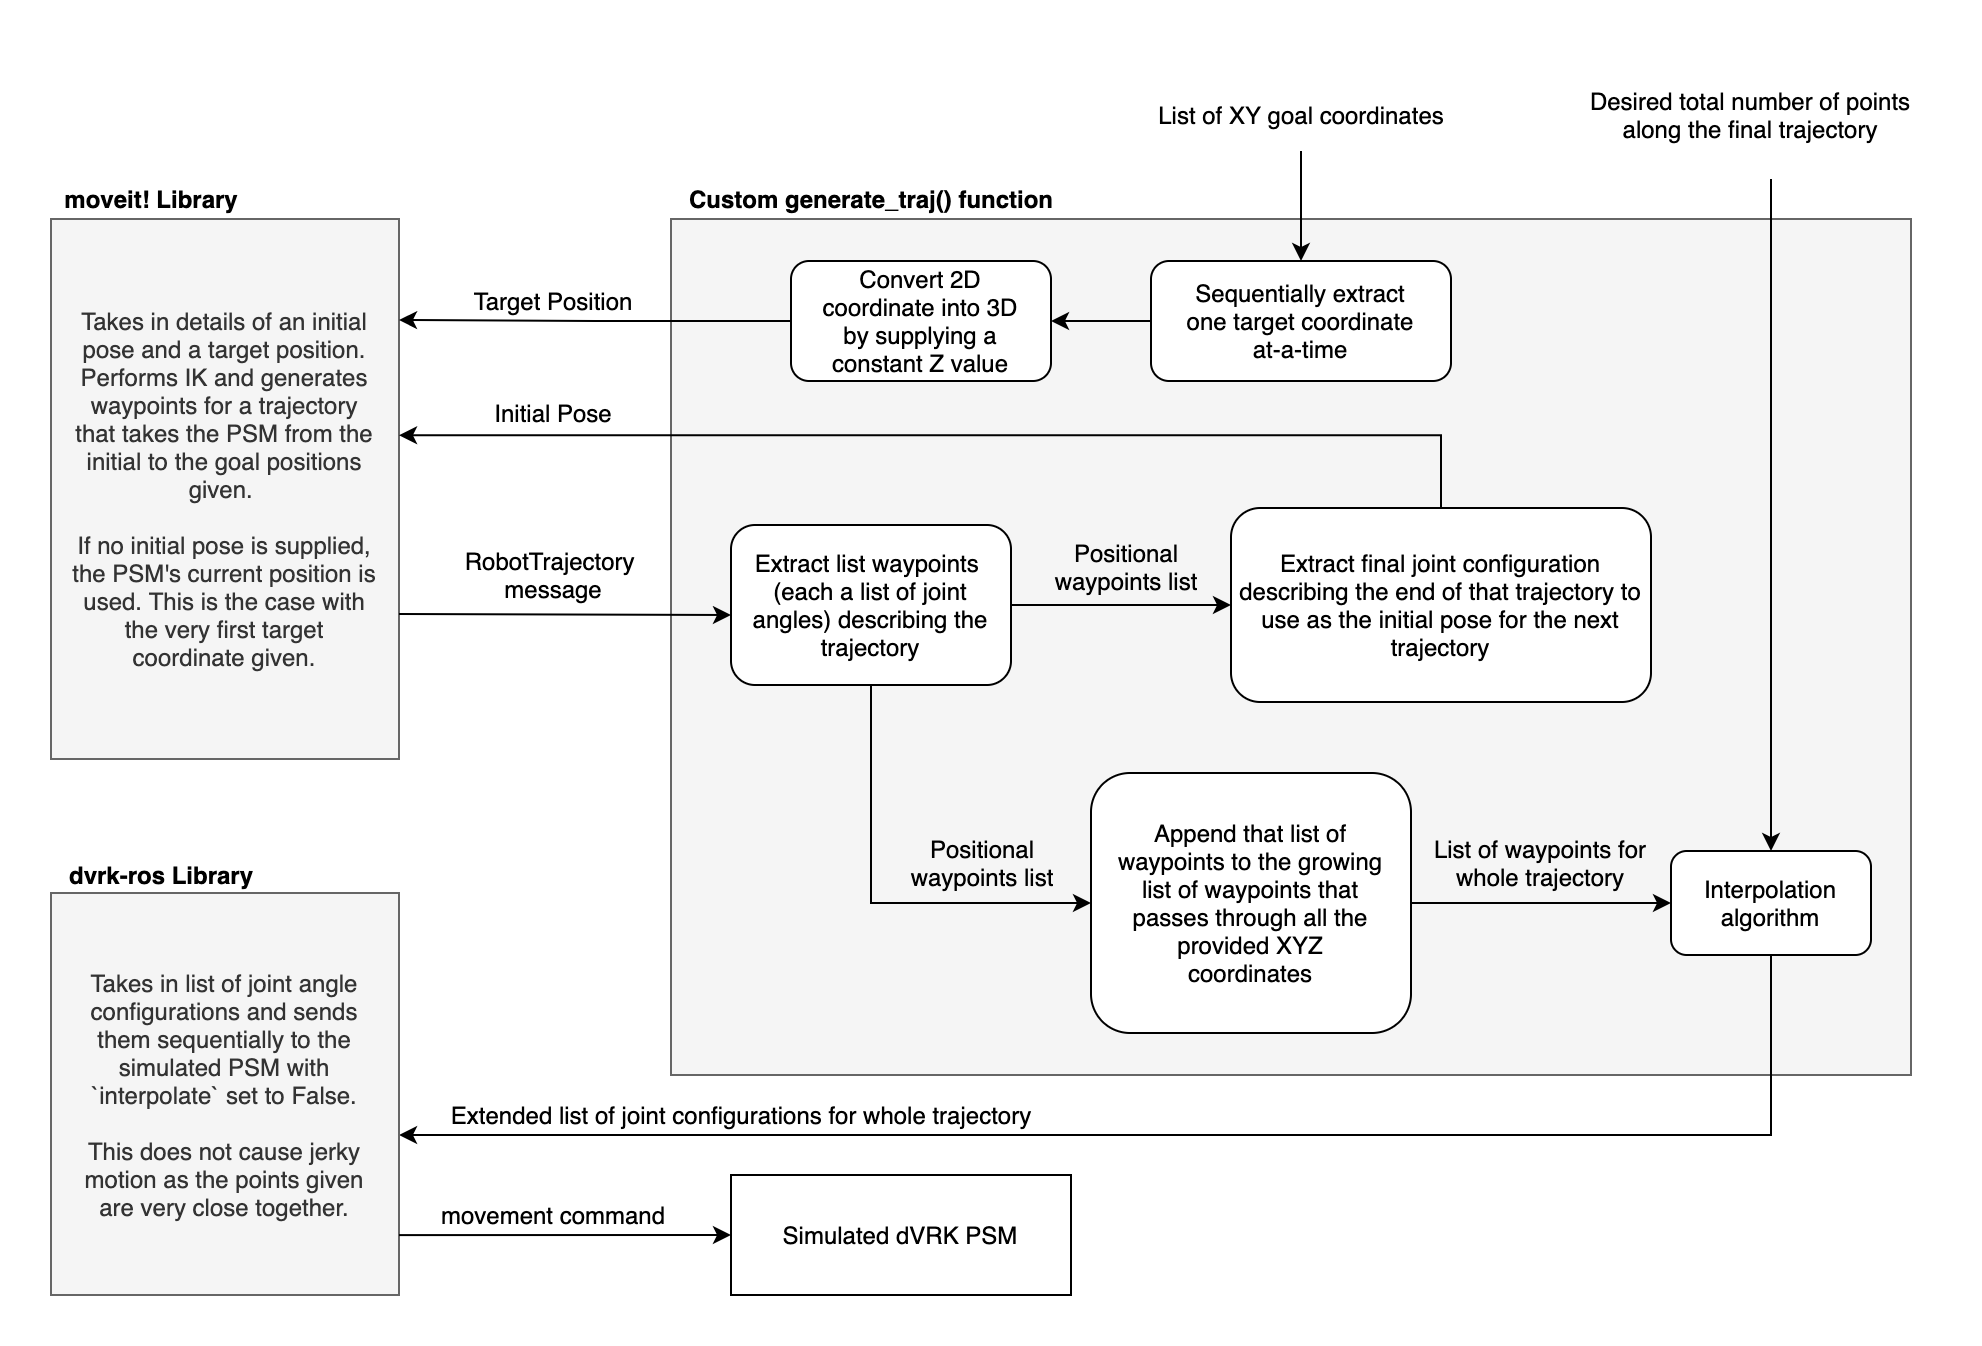

The diagram above was exported from draw.io. Its source (the exported page's mxGraphModel, read from the mxfile embedded in the PNG):
<mxGraphModel dx="1186" dy="697" grid="1" gridSize="10" guides="1" tooltips="1" connect="1" arrows="1" fold="1" page="1" pageScale="1" pageWidth="850" pageHeight="1100" math="0" shadow="0">
  <root>
    <mxCell id="0" />
    <mxCell id="1" parent="0" />
    <mxCell id="r3Rwdftg2Hr0dhxS-A0e-35" value="" style="rounded=0;whiteSpace=wrap;html=1;fillColor=#f5f5f5;strokeColor=#666666;fontColor=#333333;" vertex="1" parent="1">
      <mxGeometry x="350" y="182" width="620" height="428" as="geometry" />
    </mxCell>
    <mxCell id="r3Rwdftg2Hr0dhxS-A0e-2" value="Takes in details of an initial pose and a target position. Performs IK and generates waypoints for a trajectory that takes the PSM from the initial to the goal positions given.&amp;nbsp;&lt;br&gt;&lt;br&gt;If no initial pose is supplied, the PSM's current position is used. This is the case with the very first target coordinate given." style="rounded=0;whiteSpace=wrap;html=1;spacingLeft=10;spacingRight=10;fillColor=#f5f5f5;strokeColor=#666666;fontColor=#333333;" vertex="1" parent="1">
      <mxGeometry x="40" y="182" width="174" height="270" as="geometry" />
    </mxCell>
    <mxCell id="r3Rwdftg2Hr0dhxS-A0e-29" style="edgeStyle=orthogonalEdgeStyle;rounded=0;orthogonalLoop=1;jettySize=auto;html=1;" edge="1" parent="1" source="r3Rwdftg2Hr0dhxS-A0e-6" target="r3Rwdftg2Hr0dhxS-A0e-28">
      <mxGeometry relative="1" as="geometry" />
    </mxCell>
    <mxCell id="r3Rwdftg2Hr0dhxS-A0e-6" value="Sequentially extract one target coordinate at-a-time" style="rounded=1;whiteSpace=wrap;html=1;spacingLeft=10;spacingRight=10;" vertex="1" parent="1">
      <mxGeometry x="590" y="203" width="150" height="60" as="geometry" />
    </mxCell>
    <mxCell id="r3Rwdftg2Hr0dhxS-A0e-9" value="Target Position" style="text;html=1;align=center;verticalAlign=middle;resizable=0;points=[];autosize=1;" vertex="1" parent="1">
      <mxGeometry x="246" y="213" width="90" height="20" as="geometry" />
    </mxCell>
    <mxCell id="r3Rwdftg2Hr0dhxS-A0e-10" value="" style="endArrow=classic;html=1;exitX=1;exitY=0.75;exitDx=0;exitDy=0;" edge="1" parent="1">
      <mxGeometry width="50" height="50" relative="1" as="geometry">
        <mxPoint x="214" y="379.5" as="sourcePoint" />
        <mxPoint x="380" y="380" as="targetPoint" />
      </mxGeometry>
    </mxCell>
    <mxCell id="r3Rwdftg2Hr0dhxS-A0e-11" value="RobotTrajectory &lt;br&gt;message" style="text;html=1;align=center;verticalAlign=middle;resizable=0;points=[];autosize=1;" vertex="1" parent="1">
      <mxGeometry x="241" y="345" width="100" height="30" as="geometry" />
    </mxCell>
    <mxCell id="r3Rwdftg2Hr0dhxS-A0e-21" style="edgeStyle=orthogonalEdgeStyle;rounded=0;orthogonalLoop=1;jettySize=auto;html=1;exitX=1;exitY=0.5;exitDx=0;exitDy=0;entryX=0;entryY=0.5;entryDx=0;entryDy=0;" edge="1" parent="1" source="r3Rwdftg2Hr0dhxS-A0e-12" target="r3Rwdftg2Hr0dhxS-A0e-16">
      <mxGeometry relative="1" as="geometry" />
    </mxCell>
    <mxCell id="r3Rwdftg2Hr0dhxS-A0e-39" style="edgeStyle=orthogonalEdgeStyle;rounded=0;orthogonalLoop=1;jettySize=auto;html=1;entryX=0;entryY=0.5;entryDx=0;entryDy=0;" edge="1" parent="1" source="r3Rwdftg2Hr0dhxS-A0e-12" target="r3Rwdftg2Hr0dhxS-A0e-18">
      <mxGeometry relative="1" as="geometry">
        <Array as="points">
          <mxPoint x="450" y="524" />
        </Array>
      </mxGeometry>
    </mxCell>
    <mxCell id="r3Rwdftg2Hr0dhxS-A0e-12" value="Extract list waypoints&amp;nbsp; (each a list of joint angles) describing the trajectory" style="rounded=1;whiteSpace=wrap;html=1;" vertex="1" parent="1">
      <mxGeometry x="380" y="335" width="140" height="80" as="geometry" />
    </mxCell>
    <mxCell id="r3Rwdftg2Hr0dhxS-A0e-14" value="Initial Pose" style="text;html=1;align=center;verticalAlign=middle;resizable=0;points=[];autosize=1;" vertex="1" parent="1">
      <mxGeometry x="256" y="269" width="70" height="20" as="geometry" />
    </mxCell>
    <mxCell id="r3Rwdftg2Hr0dhxS-A0e-22" style="edgeStyle=orthogonalEdgeStyle;rounded=0;orthogonalLoop=1;jettySize=auto;html=1;entryX=1;entryY=0.419;entryDx=0;entryDy=0;entryPerimeter=0;" edge="1" parent="1" source="r3Rwdftg2Hr0dhxS-A0e-16">
      <mxGeometry relative="1" as="geometry">
        <mxPoint x="214" y="290.13" as="targetPoint" />
        <Array as="points">
          <mxPoint x="735" y="290" />
        </Array>
      </mxGeometry>
    </mxCell>
    <mxCell id="r3Rwdftg2Hr0dhxS-A0e-16" value="Extract final joint configuration describing the end of that trajectory to use as the initial pose for the next trajectory" style="rounded=1;whiteSpace=wrap;html=1;" vertex="1" parent="1">
      <mxGeometry x="630" y="326.5" width="210" height="97" as="geometry" />
    </mxCell>
    <mxCell id="r3Rwdftg2Hr0dhxS-A0e-40" style="edgeStyle=orthogonalEdgeStyle;rounded=0;orthogonalLoop=1;jettySize=auto;html=1;" edge="1" parent="1" source="r3Rwdftg2Hr0dhxS-A0e-18" target="r3Rwdftg2Hr0dhxS-A0e-32">
      <mxGeometry relative="1" as="geometry" />
    </mxCell>
    <mxCell id="r3Rwdftg2Hr0dhxS-A0e-18" value="Append that list of waypoints to the growing list of waypoints that passes through all the provided XYZ coordinates" style="rounded=1;whiteSpace=wrap;html=1;spacingLeft=10;spacingRight=10;" vertex="1" parent="1">
      <mxGeometry x="560" y="459" width="160" height="130" as="geometry" />
    </mxCell>
    <mxCell id="r3Rwdftg2Hr0dhxS-A0e-19" value="moveit! Library" style="text;html=1;align=center;verticalAlign=middle;resizable=0;points=[];autosize=1;fontStyle=1" vertex="1" parent="1">
      <mxGeometry x="40" y="162" width="100" height="20" as="geometry" />
    </mxCell>
    <mxCell id="r3Rwdftg2Hr0dhxS-A0e-23" value="Positional waypoints list" style="text;html=1;strokeColor=none;fillColor=none;align=center;verticalAlign=middle;whiteSpace=wrap;rounded=0;" vertex="1" parent="1">
      <mxGeometry x="461" y="488" width="90" height="32" as="geometry" />
    </mxCell>
    <mxCell id="r3Rwdftg2Hr0dhxS-A0e-24" value="Positional waypoints list" style="text;html=1;strokeColor=none;fillColor=none;align=center;verticalAlign=middle;whiteSpace=wrap;rounded=0;" vertex="1" parent="1">
      <mxGeometry x="533" y="346" width="90" height="20" as="geometry" />
    </mxCell>
    <mxCell id="r3Rwdftg2Hr0dhxS-A0e-27" value="List of waypoints for whole trajectory" style="text;html=1;strokeColor=none;fillColor=none;align=center;verticalAlign=middle;whiteSpace=wrap;rounded=0;" vertex="1" parent="1">
      <mxGeometry x="730" y="489" width="110" height="30" as="geometry" />
    </mxCell>
    <mxCell id="r3Rwdftg2Hr0dhxS-A0e-30" style="edgeStyle=orthogonalEdgeStyle;rounded=0;orthogonalLoop=1;jettySize=auto;html=1;entryX=1;entryY=0.25;entryDx=0;entryDy=0;" edge="1" parent="1" source="r3Rwdftg2Hr0dhxS-A0e-28">
      <mxGeometry relative="1" as="geometry">
        <mxPoint x="214" y="232.5" as="targetPoint" />
      </mxGeometry>
    </mxCell>
    <mxCell id="r3Rwdftg2Hr0dhxS-A0e-28" value="Convert 2D coordinate into 3D by supplying a constant Z value" style="rounded=1;whiteSpace=wrap;html=1;spacingLeft=10;spacingRight=10;" vertex="1" parent="1">
      <mxGeometry x="410" y="203" width="130" height="60" as="geometry" />
    </mxCell>
    <mxCell id="r3Rwdftg2Hr0dhxS-A0e-55" style="edgeStyle=orthogonalEdgeStyle;rounded=0;orthogonalLoop=1;jettySize=auto;html=1;entryX=1;entryY=0.602;entryDx=0;entryDy=0;entryPerimeter=0;" edge="1" parent="1" source="r3Rwdftg2Hr0dhxS-A0e-32" target="r3Rwdftg2Hr0dhxS-A0e-50">
      <mxGeometry relative="1" as="geometry">
        <Array as="points">
          <mxPoint x="900" y="640" />
        </Array>
      </mxGeometry>
    </mxCell>
    <mxCell id="r3Rwdftg2Hr0dhxS-A0e-32" value="Interpolation algorithm" style="rounded=1;whiteSpace=wrap;html=1;" vertex="1" parent="1">
      <mxGeometry x="850" y="498" width="100" height="52" as="geometry" />
    </mxCell>
    <mxCell id="r3Rwdftg2Hr0dhxS-A0e-38" style="edgeStyle=orthogonalEdgeStyle;rounded=0;orthogonalLoop=1;jettySize=auto;html=1;entryX=0.5;entryY=0;entryDx=0;entryDy=0;" edge="1" parent="1" source="r3Rwdftg2Hr0dhxS-A0e-37" target="r3Rwdftg2Hr0dhxS-A0e-32">
      <mxGeometry relative="1" as="geometry">
        <Array as="points">
          <mxPoint x="900" y="170" />
          <mxPoint x="900" y="170" />
        </Array>
      </mxGeometry>
    </mxCell>
    <mxCell id="r3Rwdftg2Hr0dhxS-A0e-37" value="&lt;span&gt;Desired total number of points along the final trajectory&lt;/span&gt;" style="text;html=1;strokeColor=none;fillColor=none;align=center;verticalAlign=middle;whiteSpace=wrap;rounded=0;" vertex="1" parent="1">
      <mxGeometry x="800" y="98" width="180" height="64" as="geometry" />
    </mxCell>
    <mxCell id="r3Rwdftg2Hr0dhxS-A0e-44" style="edgeStyle=orthogonalEdgeStyle;rounded=0;orthogonalLoop=1;jettySize=auto;html=1;" edge="1" parent="1" source="r3Rwdftg2Hr0dhxS-A0e-43" target="r3Rwdftg2Hr0dhxS-A0e-6">
      <mxGeometry relative="1" as="geometry" />
    </mxCell>
    <mxCell id="r3Rwdftg2Hr0dhxS-A0e-43" value="&lt;span&gt;List of XY goal coordinates&lt;/span&gt;" style="text;html=1;strokeColor=none;fillColor=none;align=center;verticalAlign=middle;whiteSpace=wrap;rounded=0;" vertex="1" parent="1">
      <mxGeometry x="585.5" y="112" width="159" height="36" as="geometry" />
    </mxCell>
    <mxCell id="r3Rwdftg2Hr0dhxS-A0e-50" value="Takes in list of joint angle configurations and sends them sequentially to the simulated PSM with `interpolate` set to False.&lt;br&gt;&lt;br&gt;This does not cause jerky motion as the points given are very close together." style="rounded=0;whiteSpace=wrap;html=1;spacingLeft=10;spacingRight=10;fillColor=#f5f5f5;strokeColor=#666666;fontColor=#333333;" vertex="1" parent="1">
      <mxGeometry x="40" y="519" width="174" height="201" as="geometry" />
    </mxCell>
    <mxCell id="r3Rwdftg2Hr0dhxS-A0e-51" value="dvrk-ros Library" style="text;html=1;align=center;verticalAlign=middle;resizable=0;points=[];autosize=1;fontStyle=1" vertex="1" parent="1">
      <mxGeometry x="40" y="500" width="110" height="20" as="geometry" />
    </mxCell>
    <mxCell id="r3Rwdftg2Hr0dhxS-A0e-53" value="Custom&amp;nbsp;generate_traj() function" style="text;html=1;align=center;verticalAlign=middle;resizable=0;points=[];autosize=1;fontStyle=1" vertex="1" parent="1">
      <mxGeometry x="350" y="162" width="200" height="20" as="geometry" />
    </mxCell>
    <mxCell id="r3Rwdftg2Hr0dhxS-A0e-54" value="Simulated dVRK PSM" style="rounded=0;whiteSpace=wrap;html=1;" vertex="1" parent="1">
      <mxGeometry x="380" y="660" width="170" height="60" as="geometry" />
    </mxCell>
    <mxCell id="r3Rwdftg2Hr0dhxS-A0e-56" value="" style="endArrow=classic;html=1;entryX=0;entryY=0.5;entryDx=0;entryDy=0;exitX=1;exitY=0.851;exitDx=0;exitDy=0;exitPerimeter=0;" edge="1" parent="1" source="r3Rwdftg2Hr0dhxS-A0e-50" target="r3Rwdftg2Hr0dhxS-A0e-54">
      <mxGeometry width="50" height="50" relative="1" as="geometry">
        <mxPoint x="220" y="690" as="sourcePoint" />
        <mxPoint x="320" y="730" as="targetPoint" />
      </mxGeometry>
    </mxCell>
    <mxCell id="r3Rwdftg2Hr0dhxS-A0e-57" value="movement command" style="text;html=1;align=center;verticalAlign=middle;resizable=0;points=[];autosize=1;" vertex="1" parent="1">
      <mxGeometry x="226" y="670" width="130" height="20" as="geometry" />
    </mxCell>
    <mxCell id="r3Rwdftg2Hr0dhxS-A0e-58" value="Extended list of joint configurations for whole trajectory" style="text;html=1;align=center;verticalAlign=middle;resizable=0;points=[];autosize=1;" vertex="1" parent="1">
      <mxGeometry x="230" y="620" width="310" height="20" as="geometry" />
    </mxCell>
  </root>
</mxGraphModel>